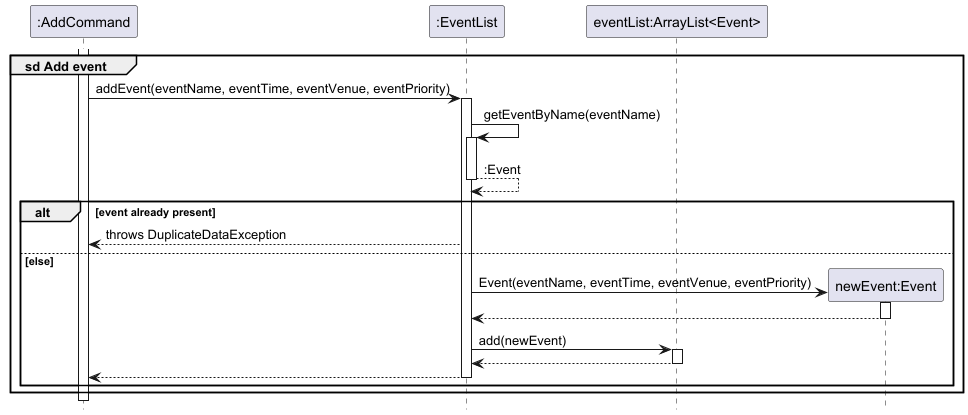

The diagram above was rendered by PlantUML. Its source (embedded in the PNG):
@startuml
!include style.puml
hide footbox

participant ":AddCommand" as command  
participant ":EventList" as eventList  
participant "eventList:ArrayList<Event>" as list  
participant "newEvent:Event" as event  

group sd Add event
    activate command  
    command -> eventList : addEvent(eventName, eventTime, eventVenue, eventPriority)
    activate eventList  

    eventList -> eventList : getEventByName(eventName)
    activate eventList  

    return :Event

    alt event already present
        eventList --> command : throws DuplicateDataException
    else else

        create event
        eventList -> event : Event(eventName, eventTime, eventVenue, eventPriority)
        activate event  

        return

        eventList -> list : add(newEvent)
        activate list  

        return

        return
    end

end

@enduml